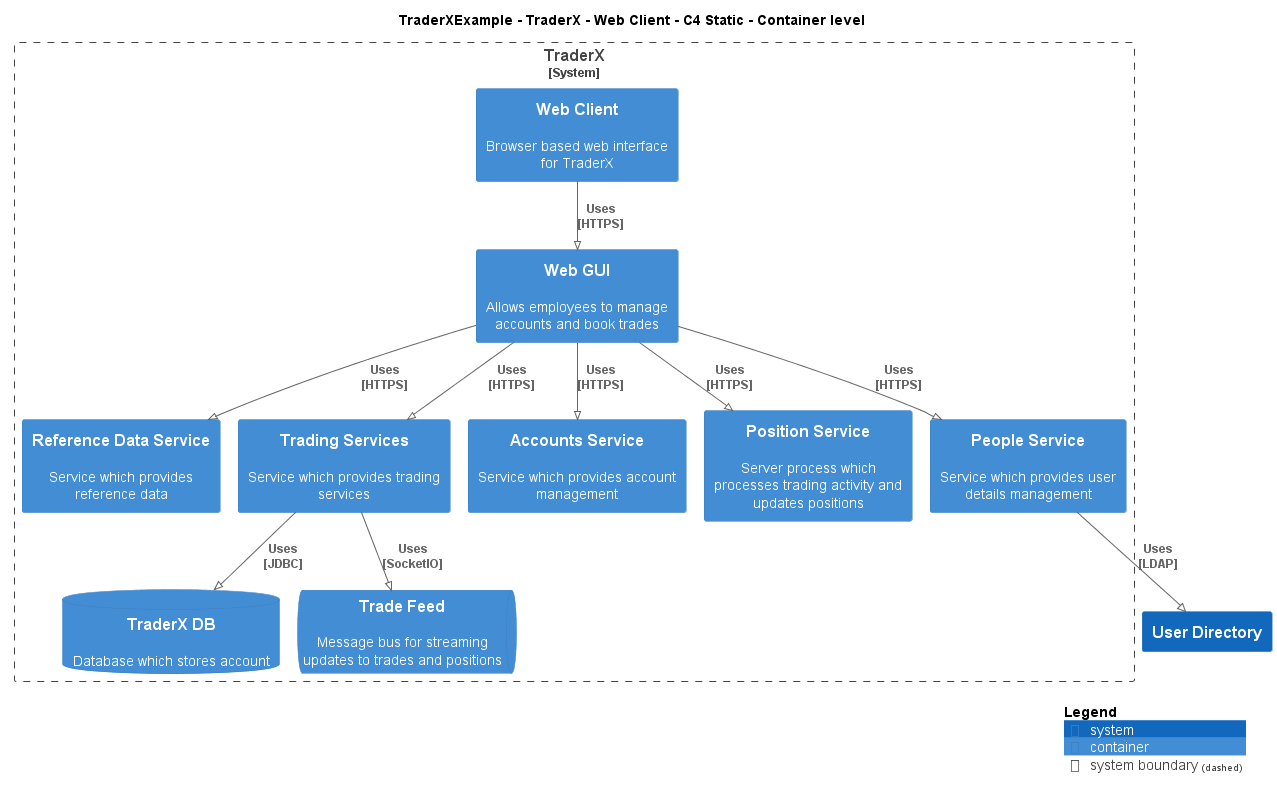

The diagram above was rendered by PlantUML. Its source (embedded in the PNG):
@startuml
!pragma layout smetana
!include ..\..\..\..\..\.c4s\C4_Container.puml

AddElementTag("c4interflow:lifecycle:new", $bgColor=green, $fontColor=#ffffff, $borderColor=green, $shadowing="False")
AddElementTag("c4interflow:lifecycle:changed", $bgColor=orange, $fontColor=#ffffff, $borderColor=orange, $shadowing="False")
AddElementTag("c4interflow:lifecycle:removed", $bgColor=red, $fontColor=#ffffff, $borderColor=red, $shadowing="False")

AddRelTag("c4interflow:lifecycle:new", $textColor=green, $lineColor=green)
AddRelTag("c4interflow:lifecycle:changed", $textColor=orange, $lineColor=orange)
AddRelTag("c4interflow:lifecycle:removed", $textColor=red, $lineColor=red)

SHOW_PERSON_PORTRAIT()
LAYOUT_TOP_DOWN()

skinparam linetype polyline

title TraderXExample - TraderX - Web Client - C4 Static - Container level


System_Boundary(TraderXExample.SoftwareSystems.TraderX, "TraderX") {
    Container(TraderXExample.SoftwareSystems.TraderX.Containers.WebClient, "Web Client", "", "Browser based web interface for TraderX")
    Container(TraderXExample.SoftwareSystems.TraderX.Containers.WebGUI, "Web GUI", "", "Allows employees to manage accounts and book trades")
    Container(TraderXExample.SoftwareSystems.TraderX.Containers.ReferenceDataService, "Reference Data Service", "", "Service which provides reference data")
    Container(TraderXExample.SoftwareSystems.TraderX.Containers.TradingServices, "Trading Services", "", "Service which provides trading services")
    ContainerDb(TraderXExample.SoftwareSystems.TraderX.Containers.TraderXDB, "TraderX DB", "", "Database which stores account")
    ContainerQueue(TraderXExample.SoftwareSystems.TraderX.Containers.TradeFeed, "Trade Feed", "", "Message bus for streaming updates to trades and positions")
    Container(TraderXExample.SoftwareSystems.TraderX.Containers.AccountsService, "Accounts Service", "", "Service which provides account management")
    Container(TraderXExample.SoftwareSystems.TraderX.Containers.PositionService, "Position Service", "", "Server process which processes trading activity and updates positions")
    Container(TraderXExample.SoftwareSystems.TraderX.Containers.PeopleService, "People Service", "", "Service which provides user details management")
}
System(TraderXExample.SoftwareSystems.UserDirectory, "User Directory", "")

Rel(TraderXExample.SoftwareSystems.TraderX.Containers.WebClient, TraderXExample.SoftwareSystems.TraderX.Containers.WebGUI, "Uses\n[HTTPS]", $tags='protocol:https')
Rel(TraderXExample.SoftwareSystems.TraderX.Containers.WebGUI, TraderXExample.SoftwareSystems.TraderX.Containers.ReferenceDataService, "Uses\n[HTTPS]", $tags='protocol:https')
Rel(TraderXExample.SoftwareSystems.TraderX.Containers.WebGUI, TraderXExample.SoftwareSystems.TraderX.Containers.TradingServices, "Uses\n[HTTPS]", $tags='protocol:https')
Rel(TraderXExample.SoftwareSystems.TraderX.Containers.TradingServices, TraderXExample.SoftwareSystems.TraderX.Containers.TraderXDB, "Uses\n[JDBC]", $tags='protocol:jdbc')
Rel(TraderXExample.SoftwareSystems.TraderX.Containers.TradingServices, TraderXExample.SoftwareSystems.TraderX.Containers.TradeFeed, "Uses\n[SocketIO]", $tags='protocol:socketio')
Rel(TraderXExample.SoftwareSystems.TraderX.Containers.WebGUI, TraderXExample.SoftwareSystems.TraderX.Containers.AccountsService, "Uses\n[HTTPS]", $tags='protocol:https')
Rel(TraderXExample.SoftwareSystems.TraderX.Containers.WebGUI, TraderXExample.SoftwareSystems.TraderX.Containers.PositionService, "Uses\n[HTTPS]", $tags='protocol:https')
Rel(TraderXExample.SoftwareSystems.TraderX.Containers.WebGUI, TraderXExample.SoftwareSystems.TraderX.Containers.PeopleService, "Uses\n[HTTPS]", $tags='protocol:https')
Rel(TraderXExample.SoftwareSystems.TraderX.Containers.PeopleService, TraderXExample.SoftwareSystems.UserDirectory, "Uses\n[LDAP]", $tags='protocol:ldap')


SHOW_LEGEND()
@enduml